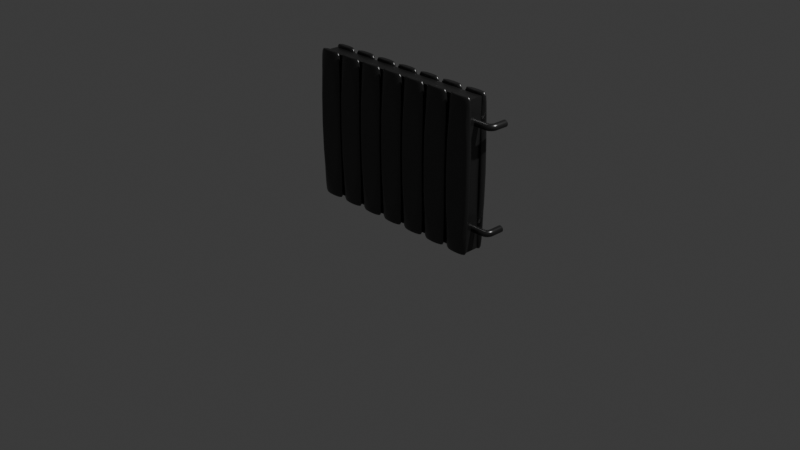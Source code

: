 # Source: radiator.blend  (saved by Blender 4.0.36; exported with 4.5.12 LTS)
import bpy
from mathutils import Matrix  # noqa: F401  (used for matrix-valued properties, if any)

bpy.ops.wm.read_factory_settings(use_empty=True)
scene = bpy.context.scene
scene.name = 'Scene'

# ---- collections
col_collection = bpy.data.collections.new('Collection'); scene.collection.children.link(col_collection)

# ---- materials (node trees are filled in below, after node groups)
mat_noirmetalradiateur = bpy.data.materials.new('NoirMetalRadiateur')
mat_noirmetalradiateur.use_transparent_shadow = False

# ---- node groups
ng_auto_smooth = bpy.data.node_groups.new('Auto Smooth', 'GeometryNodeTree')
_s = ng_auto_smooth.interface.new_socket(name='Geometry', in_out='OUTPUT', socket_type='NodeSocketGeometry')
_s = ng_auto_smooth.interface.new_socket(name='Geometry', in_out='INPUT', socket_type='NodeSocketGeometry')
_s = ng_auto_smooth.interface.new_socket(name='Angle', in_out='INPUT', socket_type='NodeSocketFloat')
_s.subtype = 'ANGLE'
_s.min_value = 0.0
_s.max_value = 3.142
ng_auto_smooth.is_modifier = True
_N = ng_auto_smooth.nodes; _L = ng_auto_smooth.links
n0 = _N.new('NodeGroupOutput'); n0.name = 'Group Output'; n0.location = (480, -100)
n1 = _N.new('NodeGroupInput'); n1.name = 'Group Input'; n1.location = (-420, -300)
n2 = _N.new('NodeGroupInput'); n2.name = 'Group Input.001'; n2.location = (-60, -100)
n3 = _N.new('GeometryNodeSetShadeSmooth'); n3.name = 'Set Shade Smooth'; n3.location = (120, -100)
n3.domain = 'EDGE'
n4 = _N.new('GeometryNodeSetShadeSmooth'); n4.name = 'Set Shade Smooth.001'; n4.location = (300, -100)
n5 = _N.new('GeometryNodeInputMeshEdgeAngle'); n5.name = 'Edge Angle'; n5.location = (-420, -220)
n6 = _N.new('GeometryNodeInputEdgeSmooth'); n6.name = 'Is Edge Smooth'; n6.location = (-60, -160)
n7 = _N.new('GeometryNodeInputShadeSmooth'); n7.name = 'Is Face Smooth'; n7.location = (-240, -340)
n8 = _N.new('FunctionNodeBooleanMath'); n8.name = 'Boolean Math'; n8.location = (-60, -220)
n9 = _N.new('FunctionNodeCompare'); n9.name = 'Compare'; n9.location = (-240, -180)
n9.operation = 'LESS_EQUAL'
_L.new(n5.outputs[0], n9.inputs[0])
_L.new(n4.outputs[0], n0.inputs[0])
_L.new(n1.outputs[1], n9.inputs[1])
_L.new(n9.outputs[0], n8.inputs[0])
_L.new(n7.outputs[0], n8.inputs[1])
_L.new(n2.outputs[0], n3.inputs[0])
_L.new(n6.outputs[0], n3.inputs[1])
_L.new(n3.outputs[0], n4.inputs[0])
_L.new(n8.outputs[0], n3.inputs[2])
n0.is_active_output = True

# ---- material node trees
mat_noirmetalradiateur.use_nodes = True; mat_noirmetalradiateur.node_tree.nodes.clear()
_N = mat_noirmetalradiateur.node_tree.nodes; _L = mat_noirmetalradiateur.node_tree.links
n0 = _N.new('ShaderNodeBsdfPrincipled'); n0.name = 'Principled BSDF'; n0.location = (10, 300)
n0.inputs[0].default_value = (0.08256, 0.08256, 0.08256, 1.0)
n0.inputs[1].default_value = 0.8083
n0.inputs[2].default_value = 0.3028
n0.inputs[3].default_value = 1.45
n1 = _N.new('ShaderNodeOutputMaterial'); n1.name = 'Material Output'; n1.location = (300, 300)
_L.new(n0.outputs[0], n1.inputs[0])
n1.is_active_output = True

# ---- world
world_world = bpy.data.worlds.new('World'); scene.world = world_world
world_world.use_nodes = True; world_world.node_tree.nodes.clear()
_N = world_world.node_tree.nodes; _L = world_world.node_tree.links
n0 = _N.new('ShaderNodeOutputWorld'); n0.name = 'World Output'; n0.location = (300, 300)
n1 = _N.new('ShaderNodeBackground'); n1.name = 'Background'; n1.location = (10, 300)
n1.inputs[0].default_value = (0.05088, 0.05088, 0.05088, 1.0)
_L.new(n1.outputs[0], n0.inputs[0])
n0.is_active_output = True
world_world.color = (0.05088, 0.05088, 0.05088)
world_world.use_sun_shadow = False
world_world.sun_shadow_jitter_overblur = 0.0

# ---- cameras
cam_camera = bpy.data.cameras.new('Camera')
cam_camera.clip_end = 100.0
cam_camera.ortho_scale = 7.314

# ---- lights
light_light = bpy.data.lights.new('Light', 'POINT')
light_light.transmission_factor = 0.0
light_light.use_soft_falloff = False
light_light.energy = 1000.0
light_light.shadow_soft_size = 0.1
light_light.shadow_maximum_resolution = 0.006
light_light.use_absolute_resolution = True

# ---- meshes
me_cylinder_005 = bpy.data.meshes.new('Cylinder.005')
me_cylinder_005.from_pydata([(-0.1928, -0.01859, -0.02882), (-0.05821, -0.01859, -0.02882), (-0.1928, -0.02385, -0.02464), (-0.05821, -0.02385, -0.02464), (-0.1928, -0.0282, -0.01951), (-0.05821, -0.0282, -0.01951), (-0.1928, -0.03147, -0.01364), (-0.05821, -0.03147, -0.01364), (-0.1928, -0.03352, -0.007236), (-0.05821, -0.03352, -0.007236), (-0.1928, -0.03429, -0.0005566), (-0.05821, -0.03429, -0.0005566), (-0.1928, -0.03374, 0.006144), (-0.05821, -0.03374, 0.006144), (-0.1928, -0.03189, 0.01261), (-0.05821, -0.03189, 0.01261), (-0.1928, -0.02882, 0.01859), (-0.05821, -0.02882, 0.01859), (-0.1928, -0.02464, 0.02385), (-0.05821, -0.02464, 0.02385), (-0.1928, -0.01951, 0.0282), (-0.05821, -0.01951, 0.0282), (-0.1928, -0.01364, 0.03147), (-0.05821, -0.01364, 0.03147), (-0.1928, -0.007236, 0.03352), (-0.05821, -0.007236, 0.03352), (-0.1928, -0.0005566, 0.03429), (-0.05821, -0.0005566, 0.03429), (-0.1928, 0.006144, 0.03374), (-0.05821, 0.006144, 0.03374), (-0.1928, 0.01261, 0.03189), (-0.05821, 0.01261, 0.03189), (-0.1928, 0.01859, 0.02882), (-0.05821, 0.01859, 0.02882), (-0.1928, 0.02385, 0.02464), (-0.05821, 0.02385, 0.02464), (-0.1928, 0.0282, 0.01951), (-0.05821, 0.0282, 0.01951), (-0.1928, 0.03147, 0.01364), (-0.05821, 0.03147, 0.01364), (-0.1928, 0.03352, 0.007236), (-0.05821, 0.03352, 0.007236), (-0.1928, 0.03429, 0.0005566), (-0.05821, 0.03429, 0.0005566), (-0.1928, 0.03374, -0.006144), (-0.05821, 0.03374, -0.006144), (-0.1928, 0.03189, -0.01261), (-0.05821, 0.03189, -0.01261), (-0.1928, 0.02882, -0.01859), (-0.05821, 0.02882, -0.01859), (-0.1928, 0.02464, -0.02385), (-0.05821, 0.02464, -0.02385), (-0.1928, 0.01951, -0.0282), (-0.05821, 0.01951, -0.0282), (-0.1928, 0.01364, -0.03147), (-0.05821, 0.01364, -0.03147), (-0.1928, 0.007236, -0.03352), (-0.05821, 0.007236, -0.03352), (-0.1928, 0.0005566, -0.03429), (-0.05821, 0.0005566, -0.03429), (-0.1928, -0.006144, -0.03374), (-0.05821, -0.006144, -0.03374), (-0.1928, -0.01261, -0.03189), (-0.05821, -0.01261, -0.03189), (-0.04871, -0.01809, -0.02841), (-0.04805, -0.02329, -0.0242), (-0.04751, -0.02758, -0.01905), (-0.04712, -0.03079, -0.01315), (-0.04689, -0.03279, -0.006743), (-0.04683, -0.03352, -5.935e-05), (-0.04694, -0.03294, 0.006638), (-0.04721, -0.03108, 0.01309), (-0.04765, -0.028, 0.01905), (-0.04822, -0.02383, 0.0243), (-0.04892, -0.01873, 0.02861), (-0.0497, -0.01289, 0.03185), (-0.05055, -0.006529, 0.03387), (-0.05142, 9.678e-05, 0.03459), (-0.05229, 0.006737, 0.03401), (-0.05312, 0.01314, 0.03212), (-0.05388, 0.01905, 0.02902), (-0.05455, 0.02425, 0.02481), (-0.05508, 0.02854, 0.01966), (-0.05547, 0.03174, 0.01376), (-0.05571, 0.03375, 0.007347), (-0.05577, 0.03448, 0.0006642), (-0.05566, 0.0339, -0.006033), (-0.05538, 0.03204, -0.01249), (-0.05495, 0.02896, -0.01845), (-0.05437, 0.02479, -0.02369), (-0.05368, 0.01968, -0.02801), (-0.05289, 0.01384, -0.03124), (-0.05205, 0.007485, -0.03326), (-0.05117, 0.0008592, -0.03399), (-0.0503, -0.005781, -0.0334), (-0.04947, -0.01218, -0.03152), (-0.03936, -0.01637, -0.02796), (-0.03805, -0.02141, -0.02372), (-0.03698, -0.02557, -0.01854), (-0.03621, -0.02867, -0.01262), (-0.03576, -0.03059, -0.006197), (-0.03564, -0.03127, 0.0004908), (-0.03586, -0.03068, 0.007184), (-0.03642, -0.02884, 0.01363), (-0.03728, -0.02582, 0.01957), (-0.03843, -0.02173, 0.02478), (-0.0398, -0.01674, 0.02907), (-0.04136, -0.01103, 0.03226), (-0.04304, -0.004828, 0.03424), (-0.04477, 0.001631, 0.03493), (-0.0465, 0.008099, 0.0343), (-0.04815, 0.01433, 0.03238), (-0.04965, 0.02007, 0.02923), (-0.05096, 0.02512, 0.02499), (-0.05203, 0.02928, 0.01981), (-0.0528, 0.03238, 0.0139), (-0.05325, 0.0343, 0.007471), (-0.05337, 0.03498, 0.0007831), (-0.05315, 0.03439, -0.00591), (-0.05259, 0.03255, -0.01235), (-0.05173, 0.02952, -0.01829), (-0.05058, 0.02544, -0.02351), (-0.04921, 0.02045, -0.0278), (-0.04765, 0.01474, -0.03099), (-0.04597, 0.008537, -0.03297), (-0.04424, 0.002078, -0.03366), (-0.04251, -0.00439, -0.03303), (-0.04086, -0.01062, -0.0311), (-0.03031, -0.01343, -0.02747), (-0.02838, -0.01824, -0.02319), (-0.02681, -0.0222, -0.01798), (-0.02568, -0.02514, -0.01205), (-0.02501, -0.02696, -0.005607), (-0.02485, -0.02759, 0.001084), (-0.02518, -0.02699, 0.007773), (-0.02601, -0.02521, 0.0142), (-0.0273, -0.02229, 0.02012), (-0.02899, -0.01836, 0.02531), (-0.03103, -0.01357, 0.02956), (-0.03334, -0.008101, 0.03271), (-0.03582, -0.002161, 0.03465), (-0.03839, 0.00402, 0.03529), (-0.04094, 0.0102, 0.03461), (-0.04337, 0.01615, 0.03265), (-0.0456, 0.02164, 0.02946), (-0.04753, 0.02645, 0.02518), (-0.04909, 0.03041, 0.01998), (-0.05023, 0.03335, 0.01404), (-0.05089, 0.03517, 0.007603), (-0.05106, 0.0358, 0.0009111), (-0.05072, 0.03521, -0.005777), (-0.04989, 0.03342, -0.01221), (-0.04861, 0.0305, -0.01813), (-0.04691, 0.02658, -0.02331), (-0.04487, 0.02178, -0.02756), (-0.04257, 0.01631, -0.03072), (-0.04008, 0.01037, -0.03265), (-0.03752, 0.004192, -0.03329), (-0.03497, -0.001992, -0.03262), (-0.03254, -0.007942, -0.03065), (-0.02173, -0.009337, -0.02695), (-0.01921, -0.01384, -0.02263), (-0.01717, -0.01753, -0.01739), (-0.0157, -0.02027, -0.01144), (-0.01484, -0.02195, -0.004984), (-0.01463, -0.02252, 0.001711), (-0.01508, -0.02194, 0.008395), (-0.01617, -0.02025, 0.01481), (-0.01786, -0.01749, 0.02071), (-0.02008, -0.0138, 0.02586), (-0.02275, -0.009289, 0.03007), (-0.02577, -0.00415, 0.03319), (-0.02902, 0.001426, 0.03507), (-0.03237, 0.007223, 0.03567), (-0.0357, 0.01302, 0.03494), (-0.03887, 0.01859, 0.03293), (-0.04178, 0.02373, 0.0297), (-0.04429, 0.02822, 0.02539), (-0.04633, 0.03192, 0.02015), (-0.04781, 0.03466, 0.01419), (-0.04867, 0.03634, 0.007742), (-0.04887, 0.03691, 0.001046), (-0.04843, 0.03633, -0.005637), (-0.04734, 0.03463, -0.01205), (-0.04565, 0.03188, -0.01795), (-0.04342, 0.02818, -0.0231), (-0.04075, 0.02368, -0.02732), (-0.03773, 0.01854, -0.03043), (-0.03449, 0.01296, -0.03232), (-0.03114, 0.007165, -0.03291), (-0.02781, 0.001369, -0.03219), (-0.02463, -0.004203, -0.03017), (-0.01375, -0.004159, -0.02641), (-0.01069, -0.00827, -0.02205), (-0.008224, -0.01164, -0.01679), (-0.006438, -0.01413, -0.0108), (-0.005404, -0.01566, -0.004339), (-0.005162, -0.01616, 0.002361), (-0.00572, -0.01561, 0.009038), (-0.007059, -0.01404, 0.01544), (-0.009125, -0.01151, 0.02131), (-0.01184, -0.008101, 0.02643), (-0.0151, -0.003961, 0.03061), (-0.01878, 0.000757, 0.03367), (-0.02274, 0.005871, 0.03551), (-0.02682, 0.01118, 0.03606), (-0.03087, 0.01649, 0.03529), (-0.03473, 0.02159, 0.03322), (-0.03826, 0.02629, 0.02995), (-0.04132, 0.0304, 0.0256), (-0.04379, 0.03377, 0.02033), (-0.04558, 0.03626, 0.01435), (-0.04661, 0.03779, 0.007886), (-0.04685, 0.03829, 0.001186), (-0.0463, 0.03774, -0.005492), (-0.04496, 0.03617, -0.01189), (-0.04289, 0.03364, -0.01776), (-0.04017, 0.03023, -0.02289), (-0.03692, 0.02609, -0.02706), (-0.03324, 0.02137, -0.03013), (-0.02928, 0.01626, -0.03197), (-0.0252, 0.01095, -0.03251), (-0.02115, 0.005638, -0.03174), (-0.01728, 0.0005371, -0.02968), (-0.006524, 0.002017, -0.02586), (-0.002981, -0.001638, -0.02147), (-0.000124, -0.004629, -0.01617), (0.001938, -0.006841, -0.01016), (0.003125, -0.008188, -0.003682), (0.003392, -0.008618, 0.003022), (0.002729, -0.008116, 0.009693), (0.00116, -0.006701, 0.01608), (-0.001253, -0.004426, 0.02192), (-0.004418, -0.00138, 0.02701), (-0.008213, 0.002321, 0.03115), (-0.01249, 0.006535, 0.03417), (-0.01709, 0.0111, 0.03596), (-0.02184, 0.01584, 0.03645), (-0.02654, 0.02057, 0.03563), (-0.03102, 0.02511, 0.03352), (-0.03512, 0.02929, 0.03021), (-0.03866, 0.03295, 0.02582), (-0.04152, 0.03594, 0.02052), (-0.04358, 0.03815, 0.01451), (-0.04477, 0.0395, 0.008032), (-0.04503, 0.03993, 0.001328), (-0.04437, 0.03943, -0.005343), (-0.0428, 0.03801, -0.01173), (-0.04039, 0.03574, -0.01757), (-0.03722, 0.03269, -0.02266), (-0.03343, 0.02899, -0.0268), (-0.02915, 0.02477, -0.02982), (-0.02455, 0.02021, -0.03161), (-0.0198, 0.01547, -0.0321), (-0.0151, 0.01074, -0.03128), (-0.01062, 0.006197, -0.02917), (-0.0001652, 0.009085, -0.0253), (0.003798, 0.005944, -0.02087), (0.00699, 0.003378, -0.01554), (0.009288, 0.001484, -0.009516), (0.0106, 0.0003352, -0.003024), (0.01089, -2.366e-05, 0.003683), (0.01012, 0.0004209, 0.01035), (0.008349, 0.001652, 0.01671), (0.005626, 0.003622, 0.02254), (0.002062, 0.006255, 0.02759), (-0.002206, 0.00945, 0.03169), (-0.007016, 0.01309, 0.03466), (-0.01218, 0.01702, 0.03641), (-0.0175, 0.0211, 0.03685), (-0.02278, 0.02518, 0.03597), (-0.02781, 0.02909, 0.03382), (-0.03239, 0.03268, 0.03046), (-0.03635, 0.03582, 0.02603), (-0.03954, 0.03839, 0.0207), (-0.04184, 0.04028, 0.01467), (-0.04316, 0.04143, 0.008177), (-0.04344, 0.04179, 0.00147), (-0.04268, 0.04134, -0.005195), (-0.0409, 0.04011, -0.01156), (-0.03818, 0.03814, -0.01738), (-0.03462, 0.03551, -0.02244), (-0.03035, 0.03232, -0.02653), (-0.02554, 0.02868, -0.02951), (-0.02037, 0.02475, -0.03125), (-0.01505, 0.02066, -0.0317), (-0.009774, 0.01659, -0.03082), (-0.004748, 0.01268, -0.02866), (0.005215, 0.01692, -0.02476), (0.009529, 0.01435, -0.02029), (0.013, 0.01225, -0.01493), (0.01549, 0.0107, -0.008882), (0.0169, 0.009763, -0.002377), (0.01719, 0.009478, 0.004333), (0.01634, 0.009852, 0.01099), (0.01438, 0.01087, 0.01734), (0.0114, 0.0125, 0.02314), (0.007489, 0.01467, 0.02816), (0.002817, 0.0173, 0.03222), (-0.002442, 0.0203, 0.03515), (-0.008086, 0.02353, 0.03684), (-0.0139, 0.02689, 0.03723), (-0.01965, 0.03024, 0.03631), (-0.02513, 0.03345, 0.03411), (-0.03013, 0.0364, 0.0307), (-0.03444, 0.03897, 0.02624), (-0.03791, 0.04107, 0.02087), (-0.0404, 0.04262, 0.01482), (-0.04182, 0.04356, 0.00832), (-0.0421, 0.04384, 0.001609), (-0.04125, 0.04347, -0.005049), (-0.0393, 0.04245, -0.0114), (-0.03631, 0.04082, -0.0172), (-0.0324, 0.03865, -0.02222), (-0.02773, 0.03602, -0.02627), (-0.02247, 0.03302, -0.02921), (-0.01683, 0.02979, -0.0309), (-0.01101, 0.02643, -0.03129), (-0.005257, 0.02308, -0.03037), (0.0002224, 0.01987, -0.02816), (0.009525, 0.0254, -0.02424), (0.01411, 0.02343, -0.01973), (0.01779, 0.02183, -0.01434), (0.02043, 0.02065, -0.00827), (0.02192, 0.01994, -0.001752), (0.0222, 0.01972, 0.004961), (0.02127, 0.02002, 0.01161), (0.01916, 0.02081, 0.01795), (0.01595, 0.02206, 0.02372), (0.01177, 0.02373, 0.02871), (0.006772, 0.02575, 0.03273), (0.001151, 0.02804, 0.03561), (-0.004876, 0.03052, 0.03726), (-0.01108, 0.0331, 0.03761), (-0.01722, 0.03566, 0.03663), (-0.02305, 0.03812, 0.03438), (-0.02837, 0.04038, 0.03094), (-0.03296, 0.04235, 0.02644), (-0.03664, 0.04395, 0.02105), (-0.03927, 0.04513, 0.01497), (-0.04076, 0.04584, 0.008457), (-0.04105, 0.04605, 0.001743), (-0.04012, 0.04576, -0.004908), (-0.03801, 0.04497, -0.01124), (-0.0348, 0.04372, -0.01702), (-0.03061, 0.04205, -0.02201), (-0.02562, 0.04003, -0.02602), (-0.02, 0.03773, -0.02891), (-0.01397, 0.03525, -0.03056), (-0.007767, 0.03268, -0.0309), (-0.001629, 0.03011, -0.02993), (0.00421, 0.02766, -0.02768), (0.01269, 0.03437, -0.02374), (0.01747, 0.03304, -0.0192), (0.0213, 0.03195, -0.01378), (0.02403, 0.03115, -0.007689), (0.02556, 0.03068, -0.00116), (0.02583, 0.03054, 0.005556), (0.02483, 0.03074, 0.0122), (0.0226, 0.03128, 0.01852), (0.01923, 0.03213, 0.02427), (0.01483, 0.03327, 0.02923), (0.009589, 0.03464, 0.03321), (0.003701, 0.0362, 0.03606), (-0.002608, 0.03788, 0.03766), (-0.009093, 0.03962, 0.03796), (-0.01551, 0.04136, 0.03694), (-0.0216, 0.04302, 0.03465), (-0.02715, 0.04455, 0.03116), (-0.03193, 0.04588, 0.02662), (-0.03575, 0.04697, 0.02121), (-0.03849, 0.04777, 0.01512), (-0.04002, 0.04824, 0.008586), (-0.04029, 0.04838, 0.00187), (-0.03929, 0.04818, -0.004775), (-0.03706, 0.04764, -0.01109), (-0.03368, 0.04679, -0.01684), (-0.02929, 0.04566, -0.0218), (-0.02405, 0.04428, -0.02578), (-0.01816, 0.04273, -0.02863), (-0.01185, 0.04104, -0.03023), (-0.005364, 0.0393, -0.03053), (0.001051, 0.03756, -0.02951), (0.007147, 0.0359, -0.02722), (0.01466, 0.04367, -0.02327), (0.01954, 0.043, -0.0187), (0.02345, 0.04245, -0.01326), (0.02623, 0.04205, -0.007149), (0.02777, 0.0418, -0.0006105), (0.02802, 0.04173, 0.006108), (0.02697, 0.04184, 0.01275), (0.02465, 0.04211, 0.01905), (0.02115, 0.04255, 0.02478), (0.01662, 0.04312, 0.02971), (0.01122, 0.04382, 0.03366), (0.005164, 0.04461, 0.03646), (-0.001319, 0.04547, 0.03802), (-0.007978, 0.04635, 0.03828), (-0.01456, 0.04723, 0.03722), (-0.02081, 0.04808, 0.03489), (-0.02648, 0.04885, 0.03137), (-0.03137, 0.04953, 0.0268), (-0.03527, 0.05008, 0.02135), (-0.03805, 0.05048, 0.01524), (-0.03959, 0.05072, 0.008706), (-0.03984, 0.05079, 0.001988), (-0.03879, 0.05069, -0.004651), (-0.03647, 0.05041, -0.01096), (-0.03298, 0.04998, -0.01668), (-0.02844, 0.0494, -0.02161), (-0.02305, 0.04871, -0.02556), (-0.01699, 0.04792, -0.02837), (-0.01051, 0.04706, -0.02993), (-0.003846, 0.04618, -0.03018), (0.002734, 0.04529, -0.02913), (0.008982, 0.04445, -0.02679), (0.01539, 0.05316, -0.02285), (0.0203, 0.05315, -0.01825), (0.02421, 0.05314, -0.01279), (0.02698, 0.05313, -0.006661), (0.02851, 0.05313, -0.000113), (0.02873, 0.05312, 0.006606), (0.02763, 0.05312, 0.01324), (0.02526, 0.05312, 0.01953), (0.02171, 0.05313, 0.02524), (0.01711, 0.05313, 0.03014), (0.01164, 0.05314, 0.03406), (0.005517, 0.05315, 0.03683), (-0.001031, 0.05316, 0.03835), (-0.007751, 0.05317, 0.03857), (-0.01438, 0.05318, 0.03747), (-0.02067, 0.05319, 0.0351), (-0.02638, 0.05321, 0.03155), (-0.03129, 0.05322, 0.02695), (-0.0352, 0.05322, 0.02149), (-0.03797, 0.05323, 0.01536), (-0.0395, 0.05324, 0.008814), (-0.03972, 0.05324, 0.002094), (-0.03862, 0.05324, -0.004539), (-0.03625, 0.05324, -0.01083), (-0.03269, 0.05324, -0.01654), (-0.0281, 0.05323, -0.02144), (-0.02263, 0.05322, -0.02536), (-0.01651, 0.05322, -0.02813), (-0.009958, 0.05321, -0.02965), (-0.003239, 0.05319, -0.02987), (0.003394, 0.05318, -0.02877), (0.009685, 0.05317, -0.0264), (0.02041, 0.1747, -0.01822), (0.0155, 0.1747, -0.02282), (0.02432, 0.1747, -0.01276), (0.0271, 0.1747, -0.006631), (0.02862, 0.1747, -8.325e-05), (0.02884, 0.1747, 0.006636), (0.02774, 0.1747, 0.01327), (0.02537, 0.1747, 0.01956), (0.02182, 0.1747, 0.02527), (0.01722, 0.1747, 0.03017), (0.01175, 0.1747, 0.03409), (0.005627, 0.1747, 0.03686), (-0.0009206, 0.1747, 0.03838), (-0.00764, 0.1747, 0.0386), (-0.01427, 0.1748, 0.0375), (-0.02056, 0.1748, 0.03513), (-0.02627, 0.1748, 0.03158), (-0.03118, 0.1748, 0.02698), (-0.03509, 0.1748, 0.02152), (-0.03786, 0.1748, 0.01539), (-0.03939, 0.1748, 0.008843), (-0.0396, 0.1748, 0.002124), (-0.03851, 0.1748, -0.004509), (-0.03614, 0.1748, -0.0108), (-0.03258, 0.1748, -0.01651), (-0.02799, 0.1748, -0.02141), (-0.02252, 0.1748, -0.02533), (-0.0164, 0.1748, -0.0281), (-0.009847, 0.1748, -0.02962), (-0.003128, 0.1748, -0.02984), (0.003505, 0.1748, -0.02874), (0.009796, 0.1747, -0.02637)], [], [(0, 1, 3, 2), (2, 3, 5, 4), (4, 5, 7, 6), (6, 7, 9, 8), (8, 9, 11, 10), (10, 11, 13, 12), (12, 13, 15, 14), (14, 15, 17, 16), (16, 17, 19, 18), (18, 19, 21, 20), (20, 21, 23, 22), (22, 23, 25, 24), (24, 25, 27, 26), (26, 27, 29, 28), (28, 29, 31, 30), (30, 31, 33, 32), (32, 33, 35, 34), (34, 35, 37, 36), (36, 37, 39, 38), (38, 39, 41, 40), (40, 41, 43, 42), (42, 43, 45, 44), (44, 45, 47, 46), (46, 47, 49, 48), (48, 49, 51, 50), (50, 51, 53, 52), (52, 53, 55, 54), (54, 55, 57, 56), (56, 57, 59, 58), (58, 59, 61, 60), (11, 9, 68, 69), (60, 61, 63, 62), (62, 63, 1, 0), (0, 2, 4, 6, 8, 10, 12, 14, 16, 18, 20, 22, 24, 26, 28, 30, 32, 34, 36, 38, 40, 42, 44, 46, 48, 50, 52, 54, 56, 58, 60, 62), (77, 76, 108, 109), (29, 27, 77, 78), (47, 45, 86, 87), (3, 1, 64, 65), (1, 63, 95, 64), (21, 19, 73, 74), (39, 37, 82, 83), (57, 55, 91, 92), (13, 11, 69, 70), (31, 29, 78, 79), (49, 47, 87, 88), (5, 3, 65, 66), (23, 21, 74, 75), (41, 39, 83, 84), (59, 57, 92, 93), (15, 13, 70, 71), (33, 31, 79, 80), (51, 49, 88, 89), (7, 5, 66, 67), (25, 23, 75, 76), (43, 41, 84, 85), (61, 59, 93, 94), (17, 15, 71, 72), (35, 33, 80, 81), (53, 51, 89, 90), (9, 7, 67, 68), (27, 25, 76, 77), (45, 43, 85, 86), (63, 61, 94, 95), (19, 17, 72, 73), (37, 35, 81, 82), (55, 53, 90, 91), (112, 111, 143, 144), (91, 90, 122, 123), (78, 77, 109, 110), (65, 64, 96, 97), (92, 91, 123, 124), (79, 78, 110, 111), (66, 65, 97, 98), (93, 92, 124, 125), (80, 79, 111, 112), (67, 66, 98, 99), (94, 93, 125, 126), (81, 80, 112, 113), (68, 67, 99, 100), (95, 94, 126, 127), (82, 81, 113, 114), (69, 68, 100, 101), (64, 95, 127, 96), (83, 82, 114, 115), (70, 69, 101, 102), (84, 83, 115, 116), (71, 70, 102, 103), (85, 84, 116, 117), (72, 71, 103, 104), (86, 85, 117, 118), (73, 72, 104, 105), (87, 86, 118, 119), (74, 73, 105, 106), (88, 87, 119, 120), (75, 74, 106, 107), (89, 88, 120, 121), (76, 75, 107, 108), (90, 89, 121, 122), (147, 146, 178, 179), (99, 98, 130, 131), (126, 125, 157, 158), (113, 112, 144, 145), (100, 99, 131, 132), (127, 126, 158, 159), (114, 113, 145, 146), (101, 100, 132, 133), (96, 127, 159, 128), (115, 114, 146, 147), (102, 101, 133, 134), (116, 115, 147, 148), (103, 102, 134, 135), (117, 116, 148, 149), (104, 103, 135, 136), (118, 117, 149, 150), (105, 104, 136, 137), (119, 118, 150, 151), (106, 105, 137, 138), (120, 119, 151, 152), (107, 106, 138, 139), (121, 120, 152, 153), (108, 107, 139, 140), (122, 121, 153, 154), (109, 108, 140, 141), (123, 122, 154, 155), (110, 109, 141, 142), (97, 96, 128, 129), (124, 123, 155, 156), (111, 110, 142, 143), (98, 97, 129, 130), (125, 124, 156, 157), (182, 181, 213, 214), (134, 133, 165, 166), (148, 147, 179, 180), (135, 134, 166, 167), (149, 148, 180, 181), (136, 135, 167, 168), (150, 149, 181, 182), (137, 136, 168, 169), (151, 150, 182, 183), (138, 137, 169, 170), (152, 151, 183, 184), (139, 138, 170, 171), (153, 152, 184, 185), (140, 139, 171, 172), (154, 153, 185, 186), (141, 140, 172, 173), (155, 154, 186, 187), (142, 141, 173, 174), (129, 128, 160, 161), (156, 155, 187, 188), (143, 142, 174, 175), (130, 129, 161, 162), (157, 156, 188, 189), (144, 143, 175, 176), (131, 130, 162, 163), (158, 157, 189, 190), (145, 144, 176, 177), (132, 131, 163, 164), (159, 158, 190, 191), (146, 145, 177, 178), (133, 132, 164, 165), (128, 159, 191, 160), (217, 216, 248, 249), (169, 168, 200, 201), (183, 182, 214, 215), (170, 169, 201, 202), (184, 183, 215, 216), (171, 170, 202, 203), (185, 184, 216, 217), (172, 171, 203, 204), (186, 185, 217, 218), (173, 172, 204, 205), (187, 186, 218, 219), (174, 173, 205, 206), (161, 160, 192, 193), (188, 187, 219, 220), (175, 174, 206, 207), (162, 161, 193, 194), (189, 188, 220, 221), (176, 175, 207, 208), (163, 162, 194, 195), (190, 189, 221, 222), (177, 176, 208, 209), (164, 163, 195, 196), (191, 190, 222, 223), (178, 177, 209, 210), (165, 164, 196, 197), (160, 191, 223, 192), (179, 178, 210, 211), (166, 165, 197, 198), (180, 179, 211, 212), (167, 166, 198, 199), (181, 180, 212, 213), (168, 167, 199, 200), (225, 224, 256, 257), (204, 203, 235, 236), (218, 217, 249, 250), (205, 204, 236, 237), (219, 218, 250, 251), (206, 205, 237, 238), (193, 192, 224, 225), (220, 219, 251, 252), (207, 206, 238, 239), (194, 193, 225, 226), (221, 220, 252, 253), (208, 207, 239, 240), (195, 194, 226, 227), (222, 221, 253, 254), (209, 208, 240, 241), (196, 195, 227, 228), (223, 222, 254, 255), (210, 209, 241, 242), (197, 196, 228, 229), (192, 223, 255, 224), (211, 210, 242, 243), (198, 197, 229, 230), (212, 211, 243, 244), (199, 198, 230, 231), (213, 212, 244, 245), (200, 199, 231, 232), (214, 213, 245, 246), (201, 200, 232, 233), (215, 214, 246, 247), (202, 201, 233, 234), (216, 215, 247, 248), (203, 202, 234, 235), (260, 259, 291, 292), (252, 251, 283, 284), (239, 238, 270, 271), (226, 225, 257, 258), (253, 252, 284, 285), (240, 239, 271, 272), (227, 226, 258, 259), (254, 253, 285, 286), (241, 240, 272, 273), (228, 227, 259, 260), (255, 254, 286, 287), (242, 241, 273, 274), (229, 228, 260, 261), (224, 255, 287, 256), (243, 242, 274, 275), (230, 229, 261, 262), (244, 243, 275, 276), (231, 230, 262, 263), (245, 244, 276, 277), (232, 231, 263, 264), (246, 245, 277, 278), (233, 232, 264, 265), (247, 246, 278, 279), (234, 233, 265, 266), (248, 247, 279, 280), (235, 234, 266, 267), (249, 248, 280, 281), (236, 235, 267, 268), (250, 249, 281, 282), (237, 236, 268, 269), (251, 250, 282, 283), (238, 237, 269, 270), (295, 294, 326, 327), (287, 286, 318, 319), (274, 273, 305, 306), (261, 260, 292, 293), (256, 287, 319, 288), (275, 274, 306, 307), (262, 261, 293, 294), (276, 275, 307, 308), (263, 262, 294, 295), (277, 276, 308, 309), (264, 263, 295, 296), (278, 277, 309, 310), (265, 264, 296, 297), (279, 278, 310, 311), (266, 265, 297, 298), (280, 279, 311, 312), (267, 266, 298, 299), (281, 280, 312, 313), (268, 267, 299, 300), (282, 281, 313, 314), (269, 268, 300, 301), (283, 282, 314, 315), (270, 269, 301, 302), (257, 256, 288, 289), (284, 283, 315, 316), (271, 270, 302, 303), (258, 257, 289, 290), (285, 284, 316, 317), (272, 271, 303, 304), (259, 258, 290, 291), (286, 285, 317, 318), (273, 272, 304, 305), (330, 329, 361, 362), (309, 308, 340, 341), (296, 295, 327, 328), (310, 309, 341, 342), (297, 296, 328, 329), (311, 310, 342, 343), (298, 297, 329, 330), (312, 311, 343, 344), (299, 298, 330, 331), (313, 312, 344, 345), (300, 299, 331, 332), (314, 313, 345, 346), (301, 300, 332, 333), (315, 314, 346, 347), (302, 301, 333, 334), (289, 288, 320, 321), (316, 315, 347, 348), (303, 302, 334, 335), (290, 289, 321, 322), (317, 316, 348, 349), (304, 303, 335, 336), (291, 290, 322, 323), (318, 317, 349, 350), (305, 304, 336, 337), (292, 291, 323, 324), (319, 318, 350, 351), (306, 305, 337, 338), (293, 292, 324, 325), (288, 319, 351, 320), (307, 306, 338, 339), (294, 293, 325, 326), (308, 307, 339, 340), (365, 364, 396, 397), (344, 343, 375, 376), (331, 330, 362, 363), (345, 344, 376, 377), (332, 331, 363, 364), (346, 345, 377, 378), (333, 332, 364, 365), (347, 346, 378, 379), (334, 333, 365, 366), (321, 320, 352, 353), (348, 347, 379, 380), (335, 334, 366, 367), (322, 321, 353, 354), (349, 348, 380, 381), (336, 335, 367, 368), (323, 322, 354, 355), (350, 349, 381, 382), (337, 336, 368, 369), (324, 323, 355, 356), (351, 350, 382, 383), (338, 337, 369, 370), (325, 324, 356, 357), (320, 351, 383, 352), (339, 338, 370, 371), (326, 325, 357, 358), (340, 339, 371, 372), (327, 326, 358, 359), (341, 340, 372, 373), (328, 327, 359, 360), (342, 341, 373, 374), (329, 328, 360, 361), (343, 342, 374, 375), (400, 399, 431, 432), (379, 378, 410, 411), (366, 365, 397, 398), (353, 352, 384, 385), (380, 379, 411, 412), (367, 366, 398, 399), (354, 353, 385, 386), (381, 380, 412, 413), (368, 367, 399, 400), (355, 354, 386, 387), (382, 381, 413, 414), (369, 368, 400, 401), (356, 355, 387, 388), (383, 382, 414, 415), (370, 369, 401, 402), (357, 356, 388, 389), (352, 383, 415, 384), (371, 370, 402, 403), (358, 357, 389, 390), (372, 371, 403, 404), (359, 358, 390, 391), (373, 372, 404, 405), (360, 359, 391, 392), (374, 373, 405, 406), (361, 360, 392, 393), (375, 374, 406, 407), (362, 361, 393, 394), (376, 375, 407, 408), (363, 362, 394, 395), (377, 376, 408, 409), (364, 363, 395, 396), (378, 377, 409, 410), (431, 430, 462, 463), (387, 386, 418, 419), (414, 413, 445, 446), (401, 400, 432, 433), (388, 387, 419, 420), (415, 414, 446, 447), (402, 401, 433, 434), (389, 388, 420, 421), (384, 415, 447, 416), (403, 402, 434, 435), (390, 389, 421, 422), (404, 403, 435, 436), (391, 390, 422, 423), (405, 404, 436, 437), (392, 391, 423, 424), (406, 405, 437, 438), (393, 392, 424, 425), (407, 406, 438, 439), (394, 393, 425, 426), (408, 407, 439, 440), (395, 394, 426, 427), (409, 408, 440, 441), (396, 395, 427, 428), (410, 409, 441, 442), (397, 396, 428, 429), (411, 410, 442, 443), (398, 397, 429, 430), (385, 384, 416, 417), (412, 411, 443, 444), (399, 398, 430, 431), (386, 385, 417, 418), (413, 412, 444, 445), (448, 449, 479, 478, 477, 476, 475, 474, 473, 472, 471, 470, 469, 468, 467, 466, 465, 464, 463, 462, 461, 460, 459, 458, 457, 456, 455, 454, 453, 452, 451, 450), (418, 417, 448, 450), (445, 444, 476, 477), (432, 431, 463, 464), (419, 418, 450, 451), (446, 445, 477, 478), (433, 432, 464, 465), (420, 419, 451, 452), (447, 446, 478, 479), (434, 433, 465, 466), (421, 420, 452, 453), (416, 447, 479, 449), (435, 434, 466, 467), (422, 421, 453, 454), (436, 435, 467, 468), (423, 422, 454, 455), (437, 436, 468, 469), (424, 423, 455, 456), (438, 437, 469, 470), (425, 424, 456, 457), (439, 438, 470, 471), (426, 425, 457, 458), (440, 439, 471, 472), (427, 426, 458, 459), (441, 440, 472, 473), (428, 427, 459, 460), (442, 441, 473, 474), (429, 428, 460, 461), (443, 442, 474, 475), (430, 429, 461, 462), (417, 416, 449, 448), (444, 443, 475, 476)])
me_cylinder_005.polygons.foreach_set('use_smooth', [True] * 450)
_uv = me_cylinder_005.uv_layers.new(name='UVMap')
_uv.uv.foreach_set('vector', [1.0, 0.5, 1.0, 1.0, 0.9688, 1.0, 0.9688, 0.5, 0.9688, 0.5, 0.9688, 1.0, 0.9375, 1.0, 0.9375, 0.5, 0.9375, 0.5, 0.9375, 1.0, 0.9062, 1.0, 0.9062, 0.5, 0.9062, 0.5, 0.9062, 1.0, 0.875, 1.0, 0.875, 0.5, 0.875, 0.5, 0.875, 1.0, 0.8438, 1.0, 0.8438, 0.5, 0.8438, 0.5, 0.8438, 1.0, 0.8125, 1.0, 0.8125, 0.5, 0.8125, 0.5, 0.8125, 1.0, 0.7812, 1.0, 0.7812, 0.5, 0.7812, 0.5, 0.7812, 1.0, 0.75, 1.0, 0.75, 0.5, 0.75, 0.5, 0.75, 1.0, 0.7188, 1.0, 0.7188, 0.5, 0.7188, 0.5, 0.7188, 1.0, 0.6875, 1.0, 0.6875, 0.5, 0.6875, 0.5, 0.6875, 1.0, 0.6562, 1.0, 0.6562, 0.5, 0.6562, 0.5, 0.6562, 1.0, 0.625, 1.0, 0.625, 0.5, 0.625, 0.5, 0.625, 1.0, 0.5938, 1.0, 0.5938, 0.5, 0.5938, 0.5, 0.5938, 1.0, 0.5625, 1.0, 0.5625, 0.5, 0.5625, 0.5, 0.5625, 1.0, 0.5312, 1.0, 0.5312, 0.5, 0.5312, 0.5, 0.5312, 1.0, 0.5, 1.0, 0.5, 0.5, 0.5, 0.5, 0.5, 1.0, 0.4688, 1.0, 0.4688, 0.5, 0.4688, 0.5, 0.4688, 1.0, 0.4375, 1.0, 0.4375, 0.5, 0.4375, 0.5, 0.4375, 1.0, 0.4062, 1.0, 0.4062, 0.5, 0.4062, 0.5, 0.4062, 1.0, 0.375, 1.0, 0.375, 0.5, 0.375, 0.5, 0.375, 1.0, 0.3438, 1.0, 0.3438, 0.5, 0.3438, 0.5, 0.3438, 1.0, 0.3125, 1.0, 0.3125, 0.5, 0.3125, 0.5, 0.3125, 1.0, 0.2812, 1.0, 0.2812, 0.5, 0.2812, 0.5, 0.2812, 1.0, 0.25, 1.0, 0.25, 0.5, 0.25, 0.5, 0.25, 1.0, 0.2188, 1.0, 0.2188, 0.5, 0.2188, 0.5, 0.2188, 1.0, 0.1875, 1.0, 0.1875, 0.5, 0.1875, 0.5, 0.1875, 1.0, 0.1562, 1.0, 0.1562, 0.5, 0.1562, 0.5, 0.1562, 1.0, 0.125, 1.0, 0.125, 0.5, 0.125, 0.5, 0.125, 1.0, 0.09375, 1.0, 0.09375, 0.5, 0.09375, 0.5, 0.09375, 1.0, 0.0625, 1.0, 0.0625, 0.5, 0.8438, 1.0, 0.875, 1.0, 0.875, 1.0, 0.8438, 1.0, 0.0625, 0.5, 0.0625, 1.0, 0.03125, 1.0, 0.03125, 0.5, 0.03125, 0.5, 0.03125, 1.0, 0.0, 1.0, 0.0, 0.5, 0.75, 0.49, 0.7968, 0.4854, 0.8418, 0.4717, 0.8833, 0.4496, 0.9197, 0.4197, 0.9496, 0.3833, 0.9717, 0.3418, 0.9854, 0.2968, 0.99, 0.25, 0.9854, 0.2032, 0.9717, 0.1582, 0.9496, 0.1167, 0.9197, 0.08029, 0.8833, 0.05045, 0.8418, 0.02827, 0.7968, 0.01461, 0.75, 0.01, 0.7032, 0.01461, 0.6582, 0.02827, 0.6167, 0.05045, 0.5803, 0.08029, 0.5504, 0.1167, 0.5283, 0.1582, 0.5146, 0.2032, 0.51, 0.25, 0.5146, 0.2968, 0.5283, 0.3418, 0.5504, 0.3833, 0.5803, 0.4197, 0.6167, 0.4496, 0.6582, 0.4717, 0.7032, 0.4854, 0.5938, 1.0, 0.625, 1.0, 0.625, 1.0, 0.5938, 1.0, 0.5625, 1.0, 0.5938, 1.0, 0.5938, 1.0, 0.5625, 1.0, 0.2812, 1.0, 0.3125, 1.0, 0.3125, 1.0, 0.2812, 1.0, 0.9688, 1.0, 1.0, 1.0, 1.0, 1.0, 0.9688, 1.0, 0.0, 1.0, 0.03125, 1.0, 0.03125, 1.0, 0.0, 1.0, 0.6875, 1.0, 0.7188, 1.0, 0.7188, 1.0, 0.6875, 1.0, 0.4062, 1.0, 0.4375, 1.0, 0.4375, 1.0, 0.4062, 1.0, 0.125, 1.0, 0.1562, 1.0, 0.1562, 1.0, 0.125, 1.0, 0.8125, 1.0, 0.8438, 1.0, 0.8438, 1.0, 0.8125, 1.0, 0.5312, 1.0, 0.5625, 1.0, 0.5625, 1.0, 0.5312, 1.0, 0.25, 1.0, 0.2812, 1.0, 0.2812, 1.0, 0.25, 1.0, 0.9375, 1.0, 0.9688, 1.0, 0.9688, 1.0, 0.9375, 1.0, 0.6562, 1.0, 0.6875, 1.0, 0.6875, 1.0, 0.6562, 1.0, 0.375, 1.0, 0.4062, 1.0, 0.4062, 1.0, 0.375, 1.0, 0.09375, 1.0, 0.125, 1.0, 0.125, 1.0, 0.09375, 1.0, 0.7812, 1.0, 0.8125, 1.0, 0.8125, 1.0, 0.7812, 1.0, 0.5, 1.0, 0.5312, 1.0, 0.5312, 1.0, 0.5, 1.0, 0.2188, 1.0, 0.25, 1.0, 0.25, 1.0, 0.2188, 1.0, 0.9062, 1.0, 0.9375, 1.0, 0.9375, 1.0, 0.9062, 1.0, 0.625, 1.0, 0.6562, 1.0, 0.6562, 1.0, 0.625, 1.0, 0.3438, 1.0, 0.375, 1.0, 0.375, 1.0, 0.3438, 1.0, 0.0625, 1.0, 0.09375, 1.0, 0.09375, 1.0, 0.0625, 1.0, 0.75, 1.0, 0.7812, 1.0, 0.7812, 1.0, 0.75, 1.0, 0.4688, 1.0, 0.5, 1.0, 0.5, 1.0, 0.4688, 1.0, 0.1875, 1.0, 0.2188, 1.0, 0.2188, 1.0, 0.1875, 1.0, 0.875, 1.0, 0.9062, 1.0, 0.9062, 1.0, 0.875, 1.0, 0.5938, 1.0, 0.625, 1.0, 0.625, 1.0, 0.5938, 1.0, 0.3125, 1.0, 0.3438, 1.0, 0.3438, 1.0, 0.3125, 1.0, 0.03125, 1.0, 0.0625, 1.0, 0.0625, 1.0, 0.03125, 1.0, 0.7188, 1.0, 0.75, 1.0, 0.75, 1.0, 0.7188, 1.0, 0.4375, 1.0, 0.4688, 1.0, 0.4688, 1.0, 0.4375, 1.0, 0.1562, 1.0, 0.1875, 1.0, 0.1875, 1.0, 0.1562, 1.0, 0.5, 1.0, 0.5312, 1.0, 0.5312, 1.0, 0.5, 1.0, 0.1562, 1.0, 0.1875, 1.0, 0.1875, 1.0, 0.1562, 1.0, 0.5625, 1.0, 0.5938, 1.0, 0.5938, 1.0, 0.5625, 1.0, 0.9688, 1.0, 1.0, 1.0, 1.0, 1.0, 0.9688, 1.0, 0.125, 1.0, 0.1562, 1.0, 0.1562, 1.0, 0.125, 1.0, 0.5312, 1.0, 0.5625, 1.0, 0.5625, 1.0, 0.5312, 1.0, 0.9375, 1.0, 0.9688, 1.0, 0.9688, 1.0, 0.9375, 1.0, 0.09375, 1.0, 0.125, 1.0, 0.125, 1.0, 0.09375, 1.0, 0.5, 1.0, 0.5312, 1.0, 0.5312, 1.0, 0.5, 1.0, 0.9062, 1.0, 0.9375, 1.0, 0.9375, 1.0, 0.9062, 1.0, 0.0625, 1.0, 0.09375, 1.0, 0.09375, 1.0, 0.0625, 1.0, 0.4688, 1.0, 0.5, 1.0, 0.5, 1.0, 0.4688, 1.0, 0.875, 1.0, 0.9062, 1.0, 0.9062, 1.0, 0.875, 1.0, 0.03125, 1.0, 0.0625, 1.0, 0.0625, 1.0, 0.03125, 1.0, 0.4375, 1.0, 0.4688, 1.0, 0.4688, 1.0, 0.4375, 1.0, 0.8438, 1.0, 0.875, 1.0, 0.875, 1.0, 0.8438, 1.0, 0.0, 1.0, 0.03125, 1.0, 0.03125, 1.0, 0.0, 1.0, 0.4062, 1.0, 0.4375, 1.0, 0.4375, 1.0, 0.4062, 1.0, 0.8125, 1.0, 0.8438, 1.0, 0.8438, 1.0, 0.8125, 1.0, 0.375, 1.0, 0.4062, 1.0, 0.4062, 1.0, 0.375, 1.0, 0.7812, 1.0, 0.8125, 1.0, 0.8125, 1.0, 0.7812, 1.0, 0.3438, 1.0, 0.375, 1.0, 0.375, 1.0, 0.3438, 1.0, 0.75, 1.0, 0.7812, 1.0, 0.7812, 1.0, 0.75, 1.0, 0.3125, 1.0, 0.3438, 1.0, 0.3438, 1.0, 0.3125, 1.0, 0.7188, 1.0, 0.75, 1.0, 0.75, 1.0, 0.7188, 1.0, 0.2812, 1.0, 0.3125, 1.0, 0.3125, 1.0, 0.2812, 1.0, 0.6875, 1.0, 0.7188, 1.0, 0.7188, 1.0, 0.6875, 1.0, 0.25, 1.0, 0.2812, 1.0, 0.2812, 1.0, 0.25, 1.0, 0.6562, 1.0, 0.6875, 1.0, 0.6875, 1.0, 0.6562, 1.0, 0.2188, 1.0, 0.25, 1.0, 0.25, 1.0, 0.2188, 1.0, 0.625, 1.0, 0.6562, 1.0, 0.6562, 1.0, 0.625, 1.0, 0.1875, 1.0, 0.2188, 1.0, 0.2188, 1.0, 0.1875, 1.0, 0.4062, 1.0, 0.4375, 1.0, 0.4375, 1.0, 0.4062, 1.0, 0.9062, 1.0, 0.9375, 1.0, 0.9375, 1.0, 0.9062, 1.0, 0.0625, 1.0, 0.09375, 1.0, 0.09375, 1.0, 0.0625, 1.0, 0.4688, 1.0, 0.5, 1.0, 0.5, 1.0, 0.4688, 1.0, 0.875, 1.0, 0.9062, 1.0, 0.9062, 1.0, 0.875, 1.0, 0.03125, 1.0, 0.0625, 1.0, 0.0625, 1.0, 0.03125, 1.0, 0.4375, 1.0, 0.4688, 1.0, 0.4688, 1.0, 0.4375, 1.0, 0.8438, 1.0, 0.875, 1.0, 0.875, 1.0, 0.8438, 1.0, 0.0, 1.0, 0.03125, 1.0, 0.03125, 1.0, 0.0, 1.0, 0.4062, 1.0, 0.4375, 1.0, 0.4375, 1.0, 0.4062, 1.0, 0.8125, 1.0, 0.8438, 1.0, 0.8438, 1.0, 0.8125, 1.0, 0.375, 1.0, 0.4062, 1.0, 0.4062, 1.0, 0.375, 1.0, 0.7812, 1.0, 0.8125, 1.0, 0.8125, 1.0, 0.7812, 1.0, 0.3438, 1.0, 0.375, 1.0, 0.375, 1.0, 0.3438, 1.0, 0.75, 1.0, 0.7812, 1.0, 0.7812, 1.0, 0.75, 1.0, 0.3125, 1.0, 0.3438, 1.0, 0.3438, 1.0, 0.3125, 1.0, 0.7188, 1.0, 0.75, 1.0, 0.75, 1.0, 0.7188, 1.0, 0.2812, 1.0, 0.3125, 1.0, 0.3125, 1.0, 0.2812, 1.0, 0.6875, 1.0, 0.7188, 1.0, 0.7188, 1.0, 0.6875, 1.0, 0.25, 1.0, 0.2812, 1.0, 0.2812, 1.0, 0.25, 1.0, 0.6562, 1.0, 0.6875, 1.0, 0.6875, 1.0, 0.6562, 1.0, 0.2188, 1.0, 0.25, 1.0, 0.25, 1.0, 0.2188, 1.0, 0.625, 1.0, 0.6562, 1.0, 0.6562, 1.0, 0.625, 1.0, 0.1875, 1.0, 0.2188, 1.0, 0.2188, 1.0, 0.1875, 1.0, 0.5938, 1.0, 0.625, 1.0, 0.625, 1.0, 0.5938, 1.0, 0.1562, 1.0, 0.1875, 1.0, 0.1875, 1.0, 0.1562, 1.0, 0.5625, 1.0, 0.5938, 1.0, 0.5938, 1.0, 0.5625, 1.0, 0.9688, 1.0, 1.0, 1.0, 1.0, 1.0, 0.9688, 1.0, 0.125, 1.0, 0.1562, 1.0, 0.1562, 1.0, 0.125, 1.0, 0.5312, 1.0, 0.5625, 1.0, 0.5625, 1.0, 0.5312, 1.0, 0.9375, 1.0, 0.9688, 1.0, 0.9688, 1.0, 0.9375, 1.0, 0.09375, 1.0, 0.125, 1.0, 0.125, 1.0, 0.09375, 1.0, 0.3125, 1.0, 0.3438, 1.0, 0.3438, 1.0, 0.3125, 1.0, 0.8125, 1.0, 0.8438, 1.0, 0.8438, 1.0, 0.8125, 1.0, 0.375, 1.0, 0.4062, 1.0, 0.4062, 1.0, 0.375, 1.0, 0.7812, 1.0, 0.8125, 1.0, 0.8125, 1.0, 0.7812, 1.0, 0.3438, 1.0, 0.375, 1.0, 0.375, 1.0, 0.3438, 1.0, 0.75, 1.0, 0.7812, 1.0, 0.7812, 1.0, 0.75, 1.0, 0.3125, 1.0, 0.3438, 1.0, 0.3438, 1.0, 0.3125, 1.0, 0.7188, 1.0, 0.75, 1.0, 0.75, 1.0, 0.7188, 1.0, 0.2812, 1.0, 0.3125, 1.0, 0.3125, 1.0, 0.2812, 1.0, 0.6875, 1.0, 0.7188, 1.0, 0.7188, 1.0, 0.6875, 1.0, 0.25, 1.0, 0.2812, 1.0, 0.2812, 1.0, 0.25, 1.0, 0.6562, 1.0, 0.6875, 1.0, 0.6875, 1.0, 0.6562, 1.0, 0.2188, 1.0, 0.25, 1.0, 0.25, 1.0, 0.2188, 1.0, 0.625, 1.0, 0.6562, 1.0, 0.6562, 1.0, 0.625, 1.0, 0.1875, 1.0, 0.2188, 1.0, 0.2188, 1.0, 0.1875, 1.0, 0.5938, 1.0, 0.625, 1.0, 0.625, 1.0, 0.5938, 1.0, 0.1562, 1.0, 0.1875, 1.0, 0.1875, 1.0, 0.1562, 1.0, 0.5625, 1.0, 0.5938, 1.0, 0.5938, 1.0, 0.5625, 1.0, 0.9688, 1.0, 1.0, 1.0, 1.0, 1.0, 0.9688, 1.0, 0.125, 1.0, 0.1562, 1.0, 0.1562, 1.0, 0.125, 1.0, 0.5312, 1.0, 0.5625, 1.0, 0.5625, 1.0, 0.5312, 1.0, 0.9375, 1.0, 0.9688, 1.0, 0.9688, 1.0, 0.9375, 1.0, 0.09375, 1.0, 0.125, 1.0, 0.125, 1.0, 0.09375, 1.0, 0.5, 1.0, 0.5312, 1.0, 0.5312, 1.0, 0.5, 1.0, 0.9062, 1.0, 0.9375, 1.0, 0.9375, 1.0, 0.9062, 1.0, 0.0625, 1.0, 0.09375, 1.0, 0.09375, 1.0, 0.0625, 1.0, 0.4688, 1.0, 0.5, 1.0, 0.5, 1.0, 0.4688, 1.0, 0.875, 1.0, 0.9062, 1.0, 0.9062, 1.0, 0.875, 1.0, 0.03125, 1.0, 0.0625, 1.0, 0.0625, 1.0, 0.03125, 1.0, 0.4375, 1.0, 0.4688, 1.0, 0.4688, 1.0, 0.4375, 1.0, 0.8438, 1.0, 0.875, 1.0, 0.875, 1.0, 0.8438, 1.0, 0.0, 1.0, 0.03125, 1.0, 0.03125, 1.0, 0.0, 1.0, 0.2188, 1.0, 0.25, 1.0, 0.25, 1.0, 0.2188, 1.0, 0.7188, 1.0, 0.75, 1.0, 0.75, 1.0, 0.7188, 1.0, 0.2812, 1.0, 0.3125, 1.0, 0.3125, 1.0, 0.2812, 1.0, 0.6875, 1.0, 0.7188, 1.0, 0.7188, 1.0, 0.6875, 1.0, 0.25, 1.0, 0.2812, 1.0, 0.2812, 1.0, 0.25, 1.0, 0.6562, 1.0, 0.6875, 1.0, 0.6875, 1.0, 0.6562, 1.0, 0.2188, 1.0, 0.25, 1.0, 0.25, 1.0, 0.2188, 1.0, 0.625, 1.0, 0.6562, 1.0, 0.6562, 1.0, 0.625, 1.0, 0.1875, 1.0, 0.2188, 1.0, 0.2188, 1.0, 0.1875, 1.0, 0.5938, 1.0, 0.625, 1.0, 0.625, 1.0, 0.5938, 1.0, 0.1562, 1.0, 0.1875, 1.0, 0.1875, 1.0, 0.1562, 1.0, 0.5625, 1.0, 0.5938, 1.0, 0.5938, 1.0, 0.5625, 1.0, 0.9688, 1.0, 1.0, 1.0, 1.0, 1.0, 0.9688, 1.0, 0.125, 1.0, 0.1562, 1.0, 0.1562, 1.0, 0.125, 1.0, 0.5312, 1.0, 0.5625, 1.0, 0.5625, 1.0, 0.5312, 1.0, 0.9375, 1.0, 0.9688, 1.0, 0.9688, 1.0, 0.9375, 1.0, 0.09375, 1.0, 0.125, 1.0, 0.125, 1.0, 0.09375, 1.0, 0.5, 1.0, 0.5312, 1.0, 0.5312, 1.0, 0.5, 1.0, 0.9062, 1.0, 0.9375, 1.0, 0.9375, 1.0, 0.9062, 1.0, 0.0625, 1.0, 0.09375, 1.0, 0.09375, 1.0, 0.0625, 1.0, 0.4688, 1.0, 0.5, 1.0, 0.5, 1.0, 0.4688, 1.0, 0.875, 1.0, 0.9062, 1.0, 0.9062, 1.0, 0.875, 1.0, 0.03125, 1.0, 0.0625, 1.0, 0.0625, 1.0, 0.03125, 1.0, 0.4375, 1.0, 0.4688, 1.0, 0.4688, 1.0, 0.4375, 1.0, 0.8438, 1.0, 0.875, 1.0, 0.875, 1.0, 0.8438, 1.0, 0.0, 1.0, 0.03125, 1.0, 0.03125, 1.0, 0.0, 1.0, 0.4062, 1.0, 0.4375, 1.0, 0.4375, 1.0, 0.4062, 1.0, 0.8125, 1.0, 0.8438, 1.0, 0.8438, 1.0, 0.8125, 1.0, 0.375, 1.0, 0.4062, 1.0, 0.4062, 1.0, 0.375, 1.0, 0.7812, 1.0, 0.8125, 1.0, 0.8125, 1.0, 0.7812, 1.0, 0.3438, 1.0, 0.375, 1.0, 0.375, 1.0, 0.3438, 1.0, 0.75, 1.0, 0.7812, 1.0, 0.7812, 1.0, 0.75, 1.0, 0.9688, 1.0, 1.0, 1.0, 1.0, 1.0, 0.9688, 1.0, 0.625, 1.0, 0.6562, 1.0, 0.6562, 1.0, 0.625, 1.0, 0.1875, 1.0, 0.2188, 1.0, 0.2188, 1.0, 0.1875, 1.0, 0.5938, 1.0, 0.625, 1.0, 0.625, 1.0, 0.5938, 1.0, 0.1562, 1.0, 0.1875, 1.0, 0.1875, 1.0, 0.1562, 1.0, 0.5625, 1.0, 0.5938, 1.0, 0.5938, 1.0, 0.5625, 1.0, 0.9688, 1.0, 1.0, 1.0, 1.0, 1.0, 0.9688, 1.0, 0.125, 1.0, 0.1562, 1.0, 0.1562, 1.0, 0.125, 1.0, 0.5312, 1.0, 0.5625, 1.0, 0.5625, 1.0, 0.5312, 1.0, 0.9375, 1.0, 0.9688, 1.0, 0.9688, 1.0, 0.9375, 1.0, 0.09375, 1.0, 0.125, 1.0, 0.125, 1.0, 0.09375, 1.0, 0.5, 1.0, 0.5312, 1.0, 0.5312, 1.0, 0.5, 1.0, 0.9062, 1.0, 0.9375, 1.0, 0.9375, 1.0, 0.9062, 1.0, 0.0625, 1.0, 0.09375, 1.0, 0.09375, 1.0, 0.0625, 1.0, 0.4688, 1.0, 0.5, 1.0, 0.5, 1.0, 0.4688, 1.0, 0.875, 1.0, 0.9062, 1.0, 0.9062, 1.0, 0.875, 1.0, 0.03125, 1.0, 0.0625, 1.0, 0.0625, 1.0, 0.03125, 1.0, 0.4375, 1.0, 0.4688, 1.0, 0.4688, 1.0, 0.4375, 1.0, 0.8438, 1.0, 0.875, 1.0, 0.875, 1.0, 0.8438, 1.0, 0.0, 1.0, 0.03125, 1.0, 0.03125, 1.0, 0.0, 1.0, 0.4062, 1.0, 0.4375, 1.0, 0.4375, 1.0, 0.4062, 1.0, 0.8125, 1.0, 0.8438, 1.0, 0.8438, 1.0, 0.8125, 1.0, 0.375, 1.0, 0.4062, 1.0, 0.4062, 1.0, 0.375, 1.0, 0.7812, 1.0, 0.8125, 1.0, 0.8125, 1.0, 0.7812, 1.0, 0.3438, 1.0, 0.375, 1.0, 0.375, 1.0, 0.3438, 1.0, 0.75, 1.0, 0.7812, 1.0, 0.7812, 1.0, 0.75, 1.0, 0.3125, 1.0, 0.3438, 1.0, 0.3438, 1.0, 0.3125, 1.0, 0.7188, 1.0, 0.75, 1.0, 0.75, 1.0, 0.7188, 1.0, 0.2812, 1.0, 0.3125, 1.0, 0.3125, 1.0, 0.2812, 1.0, 0.6875, 1.0, 0.7188, 1.0, 0.7188, 1.0, 0.6875, 1.0, 0.25, 1.0, 0.2812, 1.0, 0.2812, 1.0, 0.25, 1.0, 0.6562, 1.0, 0.6875, 1.0, 0.6875, 1.0, 0.6562, 1.0, 0.875, 1.0, 0.9062, 1.0, 0.9062, 1.0, 0.875, 1.0, 0.125, 1.0, 0.1562, 1.0, 0.1562, 1.0, 0.125, 1.0, 0.5312, 1.0, 0.5625, 1.0, 0.5625, 1.0, 0.5312, 1.0, 0.9375, 1.0, 0.9688, 1.0, 0.9688, 1.0, 0.9375, 1.0, 0.09375, 1.0, 0.125, 1.0, 0.125, 1.0, 0.09375, 1.0, 0.5, 1.0, 0.5312, 1.0, 0.5312, 1.0, 0.5, 1.0, 0.9062, 1.0, 0.9375, 1.0, 0.9375, 1.0, 0.9062, 1.0, 0.0625, 1.0, 0.09375, 1.0, 0.09375, 1.0, 0.0625, 1.0, 0.4688, 1.0, 0.5, 1.0, 0.5, 1.0, 0.4688, 1.0, 0.875, 1.0, 0.9062, 1.0, 0.9062, 1.0, 0.875, 1.0, 0.03125, 1.0, 0.0625, 1.0, 0.0625, 1.0, 0.03125, 1.0, 0.4375, 1.0, 0.4688, 1.0, 0.4688, 1.0, 0.4375, 1.0, 0.8438, 1.0, 0.875, 1.0, 0.875, 1.0, 0.8438, 1.0, 0.0, 1.0, 0.03125, 1.0, 0.03125, 1.0, 0.0, 1.0, 0.4062, 1.0, 0.4375, 1.0, 0.4375, 1.0, 0.4062, 1.0, 0.8125, 1.0, 0.8438, 1.0, 0.8438, 1.0, 0.8125, 1.0, 0.375, 1.0, 0.4062, 1.0, 0.4062, 1.0, 0.375, 1.0, 0.7812, 1.0, 0.8125, 1.0, 0.8125, 1.0, 0.7812, 1.0, 0.3438, 1.0, 0.375, 1.0, 0.375, 1.0, 0.3438, 1.0, 0.75, 1.0, 0.7812, 1.0, 0.7812, 1.0, 0.75, 1.0, 0.3125, 1.0, 0.3438, 1.0, 0.3438, 1.0, 0.3125, 1.0, 0.7188, 1.0, 0.75, 1.0, 0.75, 1.0, 0.7188, 1.0, 0.2812, 1.0, 0.3125, 1.0, 0.3125, 1.0, 0.2812, 1.0, 0.6875, 1.0, 0.7188, 1.0, 0.7188, 1.0, 0.6875, 1.0, 0.25, 1.0, 0.2812, 1.0, 0.2812, 1.0, 0.25, 1.0, 0.6562, 1.0, 0.6875, 1.0, 0.6875, 1.0, 0.6562, 1.0, 0.2188, 1.0, 0.25, 1.0, 0.25, 1.0, 0.2188, 1.0, 0.625, 1.0, 0.6562, 1.0, 0.6562, 1.0, 0.625, 1.0, 0.1875, 1.0, 0.2188, 1.0, 0.2188, 1.0, 0.1875, 1.0, 0.5938, 1.0, 0.625, 1.0, 0.625, 1.0, 0.5938, 1.0, 0.1562, 1.0, 0.1875, 1.0, 0.1875, 1.0, 0.1562, 1.0, 0.5625, 1.0, 0.5938, 1.0, 0.5938, 1.0, 0.5625, 1.0, 0.7812, 1.0, 0.8125, 1.0, 0.8125, 1.0, 0.7812, 1.0, 0.03125, 1.0, 0.0625, 1.0, 0.0625, 1.0, 0.03125, 1.0, 0.4375, 1.0, 0.4688, 1.0, 0.4688, 1.0, 0.4375, 1.0, 0.8438, 1.0, 0.875, 1.0, 0.875, 1.0, 0.8438, 1.0, 0.0, 1.0, 0.03125, 1.0, 0.03125, 1.0, 0.0, 1.0, 0.4062, 1.0, 0.4375, 1.0, 0.4375, 1.0, 0.4062, 1.0, 0.8125, 1.0, 0.8438, 1.0, 0.8438, 1.0, 0.8125, 1.0, 0.375, 1.0, 0.4062, 1.0, 0.4062, 1.0, 0.375, 1.0, 0.7812, 1.0, 0.8125, 1.0, 0.8125, 1.0, 0.7812, 1.0, 0.3438, 1.0, 0.375, 1.0, 0.375, 1.0, 0.3438, 1.0, 0.75, 1.0, 0.7812, 1.0, 0.7812, 1.0, 0.75, 1.0, 0.3125, 1.0, 0.3438, 1.0, 0.3438, 1.0, 0.3125, 1.0, 0.7188, 1.0, 0.75, 1.0, 0.75, 1.0, 0.7188, 1.0, 0.2812, 1.0, 0.3125, 1.0, 0.3125, 1.0, 0.2812, 1.0, 0.6875, 1.0, 0.7188, 1.0, 0.7188, 1.0, 0.6875, 1.0, 0.25, 1.0, 0.2812, 1.0, 0.2812, 1.0, 0.25, 1.0, 0.6562, 1.0, 0.6875, 1.0, 0.6875, 1.0, 0.6562, 1.0, 0.2188, 1.0, 0.25, 1.0, 0.25, 1.0, 0.2188, 1.0, 0.625, 1.0, 0.6562, 1.0, 0.6562, 1.0, 0.625, 1.0, 0.1875, 1.0, 0.2188, 1.0, 0.2188, 1.0, 0.1875, 1.0, 0.5938, 1.0, 0.625, 1.0, 0.625, 1.0, 0.5938, 1.0, 0.1562, 1.0, 0.1875, 1.0, 0.1875, 1.0, 0.1562, 1.0, 0.5625, 1.0, 0.5938, 1.0, 0.5938, 1.0, 0.5625, 1.0, 0.9688, 1.0, 1.0, 1.0, 1.0, 1.0, 0.9688, 1.0, 0.125, 1.0, 0.1562, 1.0, 0.1562, 1.0, 0.125, 1.0, 0.5312, 1.0, 0.5625, 1.0, 0.5625, 1.0, 0.5312, 1.0, 0.9375, 1.0, 0.9688, 1.0, 0.9688, 1.0, 0.9375, 1.0, 0.09375, 1.0, 0.125, 1.0, 0.125, 1.0, 0.09375, 1.0, 0.5, 1.0, 0.5312, 1.0, 0.5312, 1.0, 0.5, 1.0, 0.9062, 1.0, 0.9375, 1.0, 0.9375, 1.0, 0.9062, 1.0, 0.0625, 1.0, 0.09375, 1.0, 0.09375, 1.0, 0.0625, 1.0, 0.4688, 1.0, 0.5, 1.0, 0.5, 1.0, 0.4688, 1.0, 0.6875, 1.0, 0.7188, 1.0, 0.7188, 1.0, 0.6875, 1.0, 0.3438, 1.0, 0.375, 1.0, 0.375, 1.0, 0.3438, 1.0, 0.75, 1.0, 0.7812, 1.0, 0.7812, 1.0, 0.75, 1.0, 0.3125, 1.0, 0.3438, 1.0, 0.3438, 1.0, 0.3125, 1.0, 0.7188, 1.0, 0.75, 1.0, 0.75, 1.0, 0.7188, 1.0, 0.2812, 1.0, 0.3125, 1.0, 0.3125, 1.0, 0.2812, 1.0, 0.6875, 1.0, 0.7188, 1.0, 0.7188, 1.0, 0.6875, 1.0, 0.25, 1.0, 0.2812, 1.0, 0.2812, 1.0, 0.25, 1.0, 0.6562, 1.0, 0.6875, 1.0, 0.6875, 1.0, 0.6562, 1.0, 0.2188, 1.0, 0.25, 1.0, 0.25, 1.0, 0.2188, 1.0, 0.625, 1.0, 0.6562, 1.0, 0.6562, 1.0, 0.625, 1.0, 0.1875, 1.0, 0.2188, 1.0, 0.2188, 1.0, 0.1875, 1.0, 0.5938, 1.0, 0.625, 1.0, 0.625, 1.0, 0.5938, 1.0, 0.1562, 1.0, 0.1875, 1.0, 0.1875, 1.0, 0.1562, 1.0, 0.5625, 1.0, 0.5938, 1.0, 0.5938, 1.0, 0.5625, 1.0, 0.9688, 1.0, 1.0, 1.0, 1.0, 1.0, 0.9688, 1.0, 0.125, 1.0, 0.1562, 1.0, 0.1562, 1.0, 0.125, 1.0, 0.5312, 1.0, 0.5625, 1.0, 0.5625, 1.0, 0.5312, 1.0, 0.9375, 1.0, 0.9688, 1.0, 0.9688, 1.0, 0.9375, 1.0, 0.09375, 1.0, 0.125, 1.0, 0.125, 1.0, 0.09375, 1.0, 0.5, 1.0, 0.5312, 1.0, 0.5312, 1.0, 0.5, 1.0, 0.9062, 1.0, 0.9375, 1.0, 0.9375, 1.0, 0.9062, 1.0, 0.0625, 1.0, 0.09375, 1.0, 0.09375, 1.0, 0.0625, 1.0, 0.4688, 1.0, 0.5, 1.0, 0.5, 1.0, 0.4688, 1.0, 0.875, 1.0, 0.9062, 1.0, 0.9062, 1.0, 0.875, 1.0, 0.03125, 1.0, 0.0625, 1.0, 0.0625, 1.0, 0.03125, 1.0, 0.4375, 1.0, 0.4688, 1.0, 0.4688, 1.0, 0.4375, 1.0, 0.8438, 1.0, 0.875, 1.0, 0.875, 1.0, 0.8438, 1.0, 0.0, 1.0, 0.03125, 1.0, 0.03125, 1.0, 0.0, 1.0, 0.4062, 1.0, 0.4375, 1.0, 0.4375, 1.0, 0.4062, 1.0, 0.8125, 1.0, 0.8438, 1.0, 0.8438, 1.0, 0.8125, 1.0, 0.375, 1.0, 0.4062, 1.0, 0.4062, 1.0, 0.375, 1.0, 0.5938, 1.0, 0.625, 1.0, 0.625, 1.0, 0.5938, 1.0, 0.25, 1.0, 0.2812, 1.0, 0.2812, 1.0, 0.25, 1.0, 0.6562, 1.0, 0.6875, 1.0, 0.6875, 1.0, 0.6562, 1.0, 0.2188, 1.0, 0.25, 1.0, 0.25, 1.0, 0.2188, 1.0, 0.625, 1.0, 0.6562, 1.0, 0.6562, 1.0, 0.625, 1.0, 0.1875, 1.0, 0.2188, 1.0, 0.2188, 1.0, 0.1875, 1.0, 0.5938, 1.0, 0.625, 1.0, 0.625, 1.0, 0.5938, 1.0, 0.1562, 1.0, 0.1875, 1.0, 0.1875, 1.0, 0.1562, 1.0, 0.5625, 1.0, 0.5938, 1.0, 0.5938, 1.0, 0.5625, 1.0, 0.9688, 1.0, 1.0, 1.0, 1.0, 1.0, 0.9688, 1.0, 0.125, 1.0, 0.1562, 1.0, 0.1562, 1.0, 0.125, 1.0, 0.5312, 1.0, 0.5625, 1.0, 0.5625, 1.0, 0.5312, 1.0, 0.9375, 1.0, 0.9688, 1.0, 0.9688, 1.0, 0.9375, 1.0, 0.09375, 1.0, 0.125, 1.0, 0.125, 1.0, 0.09375, 1.0, 0.5, 1.0, 0.5312, 1.0, 0.5312, 1.0, 0.5, 1.0, 0.9062, 1.0, 0.9375, 1.0, 0.9375, 1.0, 0.9062, 1.0, 0.0625, 1.0, 0.09375, 1.0, 0.09375, 1.0, 0.0625, 1.0, 0.4688, 1.0, 0.5, 1.0, 0.5, 1.0, 0.4688, 1.0, 0.875, 1.0, 0.9062, 1.0, 0.9062, 1.0, 0.875, 1.0, 0.03125, 1.0, 0.0625, 1.0, 0.0625, 1.0, 0.03125, 1.0, 0.4375, 1.0, 0.4688, 1.0, 0.4688, 1.0, 0.4375, 1.0, 0.8438, 1.0, 0.875, 1.0, 0.875, 1.0, 0.8438, 1.0, 0.0, 1.0, 0.03125, 1.0, 0.03125, 1.0, 0.0, 1.0, 0.4062, 1.0, 0.4375, 1.0, 0.4375, 1.0, 0.4062, 1.0, 0.8125, 1.0, 0.8438, 1.0, 0.8438, 1.0, 0.8125, 1.0, 0.375, 1.0, 0.4062, 1.0, 0.4062, 1.0, 0.375, 1.0, 0.7812, 1.0, 0.8125, 1.0, 0.8125, 1.0, 0.7812, 1.0, 0.3438, 1.0, 0.375, 1.0, 0.375, 1.0, 0.3438, 1.0, 0.75, 1.0, 0.7812, 1.0, 0.7812, 1.0, 0.75, 1.0, 0.3125, 1.0, 0.3438, 1.0, 0.3438, 1.0, 0.3125, 1.0, 0.7188, 1.0, 0.75, 1.0, 0.75, 1.0, 0.7188, 1.0, 0.2812, 1.0, 0.3125, 1.0, 0.3125, 1.0, 0.2812, 1.0, 0.5, 1.0, 0.5312, 1.0, 0.5312, 1.0, 0.5, 1.0, 0.1562, 1.0, 0.1875, 1.0, 0.1875, 1.0, 0.1562, 1.0, 0.5625, 1.0, 0.5938, 1.0, 0.5938, 1.0, 0.5625, 1.0, 0.9688, 1.0, 1.0, 1.0, 1.0, 1.0, 0.9688, 1.0, 0.125, 1.0, 0.1562, 1.0, 0.1562, 1.0, 0.125, 1.0, 0.5312, 1.0, 0.5625, 1.0, 0.5625, 1.0, 0.5312, 1.0, 0.9375, 1.0, 0.9688, 1.0, 0.9688, 1.0, 0.9375, 1.0, 0.09375, 1.0, 0.125, 1.0, 0.125, 1.0, 0.09375, 1.0, 0.5, 1.0, 0.5312, 1.0, 0.5312, 1.0, 0.5, 1.0, 0.9062, 1.0, 0.9375, 1.0, 0.9375, 1.0, 0.9062, 1.0, 0.0625, 1.0, 0.09375, 1.0, 0.09375, 1.0, 0.0625, 1.0, 0.4688, 1.0, 0.5, 1.0, 0.5, 1.0, 0.4688, 1.0, 0.875, 1.0, 0.9062, 1.0, 0.9062, 1.0, 0.875, 1.0, 0.03125, 1.0, 0.0625, 1.0, 0.0625, 1.0, 0.03125, 1.0, 0.4375, 1.0, 0.4688, 1.0, 0.4688, 1.0, 0.4375, 1.0, 0.8438, 1.0, 0.875, 1.0, 0.875, 1.0, 0.8438, 1.0, 0.0, 1.0, 0.03125, 1.0, 0.03125, 1.0, 0.0, 1.0, 0.4062, 1.0, 0.4375, 1.0, 0.4375, 1.0, 0.4062, 1.0, 0.8125, 1.0, 0.8438, 1.0, 0.8438, 1.0, 0.8125, 1.0, 0.375, 1.0, 0.4062, 1.0, 0.4062, 1.0, 0.375, 1.0, 0.7812, 1.0, 0.8125, 1.0, 0.8125, 1.0, 0.7812, 1.0, 0.3438, 1.0, 0.375, 1.0, 0.375, 1.0, 0.3438, 1.0, 0.75, 1.0, 0.7812, 1.0, 0.7812, 1.0, 0.75, 1.0, 0.3125, 1.0, 0.3438, 1.0, 0.3438, 1.0, 0.3125, 1.0, 0.7188, 1.0, 0.75, 1.0, 0.75, 1.0, 0.7188, 1.0, 0.2812, 1.0, 0.3125, 1.0, 0.3125, 1.0, 0.2812, 1.0, 0.6875, 1.0, 0.7188, 1.0, 0.7188, 1.0, 0.6875, 1.0, 0.25, 1.0, 0.2812, 1.0, 0.2812, 1.0, 0.25, 1.0, 0.6562, 1.0, 0.6875, 1.0, 0.6875, 1.0, 0.6562, 1.0, 0.2188, 1.0, 0.25, 1.0, 0.25, 1.0, 0.2188, 1.0, 0.625, 1.0, 0.6562, 1.0, 0.6562, 1.0, 0.625, 1.0, 0.1875, 1.0, 0.2188, 1.0, 0.2188, 1.0, 0.1875, 1.0, 0.5312, 1.0, 0.5625, 1.0, 0.5625, 1.0, 0.5312, 1.0, 0.9062, 1.0, 0.9375, 1.0, 0.9375, 1.0, 0.9062, 1.0, 0.0625, 1.0, 0.09375, 1.0, 0.09375, 1.0, 0.0625, 1.0, 0.4688, 1.0, 0.5, 1.0, 0.5, 1.0, 0.4688, 1.0, 0.875, 1.0, 0.9062, 1.0, 0.9062, 1.0, 0.875, 1.0, 0.03125, 1.0, 0.0625, 1.0, 0.0625, 1.0, 0.03125, 1.0, 0.4375, 1.0, 0.4688, 1.0, 0.4688, 1.0, 0.4375, 1.0, 0.8438, 1.0, 0.875, 1.0, 0.875, 1.0, 0.8438, 1.0, 0.0, 1.0, 0.03125, 1.0, 0.03125, 1.0, 0.0, 1.0, 0.4062, 1.0, 0.4375, 1.0, 0.4375, 1.0, 0.4062, 1.0, 0.8125, 1.0, 0.8438, 1.0, 0.8438, 1.0, 0.8125, 1.0, 0.375, 1.0, 0.4062, 1.0, 0.4062, 1.0, 0.375, 1.0, 0.7812, 1.0, 0.8125, 1.0, 0.8125, 1.0, 0.7812, 1.0, 0.3438, 1.0, 0.375, 1.0, 0.375, 1.0, 0.3438, 1.0, 0.75, 1.0, 0.7812, 1.0, 0.7812, 1.0, 0.75, 1.0, 0.3125, 1.0, 0.3438, 1.0, 0.3438, 1.0, 0.3125, 1.0, 0.7188, 1.0, 0.75, 1.0, 0.75, 1.0, 0.7188, 1.0, 0.2812, 1.0, 0.3125, 1.0, 0.3125, 1.0, 0.2812, 1.0, 0.6875, 1.0, 0.7188, 1.0, 0.7188, 1.0, 0.6875, 1.0, 0.25, 1.0, 0.2812, 1.0, 0.2812, 1.0, 0.25, 1.0, 0.6562, 1.0, 0.6875, 1.0, 0.6875, 1.0, 0.6562, 1.0, 0.2188, 1.0, 0.25, 1.0, 0.25, 1.0, 0.2188, 1.0, 0.625, 1.0, 0.6562, 1.0, 0.6562, 1.0, 0.625, 1.0, 0.1875, 1.0, 0.2188, 1.0, 0.2188, 1.0, 0.1875, 1.0, 0.5938, 1.0, 0.625, 1.0, 0.625, 1.0, 0.5938, 1.0, 0.1562, 1.0, 0.1875, 1.0, 0.1875, 1.0, 0.1562, 1.0, 0.5625, 1.0, 0.5938, 1.0, 0.5938, 1.0, 0.5625, 1.0, 0.9688, 1.0, 1.0, 1.0, 1.0, 1.0, 0.9688, 1.0, 0.125, 1.0, 0.1562, 1.0, 0.1562, 1.0, 0.125, 1.0, 0.5312, 1.0, 0.5625, 1.0, 0.5625, 1.0, 0.5312, 1.0, 0.9375, 1.0, 0.9688, 1.0, 0.9688, 1.0, 0.9375, 1.0, 0.09375, 1.0, 0.125, 1.0, 0.125, 1.0, 0.09375, 1.0, 0.2968, 0.4854, 0.25, 0.49, 0.2032, 0.4854, 0.1582, 0.4717, 0.1167, 0.4496, 0.08029, 0.4197, 0.05045, 0.3833, 0.02827, 0.3418, 0.01461, 0.2968, 0.01, 0.25, 0.01461, 0.2032, 0.02827, 0.1582, 0.05045, 0.1167, 0.08029, 0.08029, 0.1167, 0.05045, 0.1582, 0.02827, 0.2032, 0.01461, 0.25, 0.01, 0.2968, 0.01461, 0.3418, 0.02827, 0.3833, 0.05045, 0.4197, 0.08029, 0.4496, 0.1167, 0.4717, 0.1582, 0.4854, 0.2032, 0.49, 0.25, 0.4854, 0.2968, 0.4717, 0.3418, 0.4496, 0.3833, 0.4197, 0.4197, 0.3833, 0.4496, 0.3418, 0.4717, 0.9375, 1.0, 0.9688, 1.0, 0.9688, 1.0, 0.9375, 1.0, 0.09375, 1.0, 0.125, 1.0, 0.125, 1.0, 0.09375, 1.0, 0.5, 1.0, 0.5312, 1.0, 0.5312, 1.0, 0.5, 1.0, 0.9062, 1.0, 0.9375, 1.0, 0.9375, 1.0, 0.9062, 1.0, 0.0625, 1.0, 0.09375, 1.0, 0.09375, 1.0, 0.0625, 1.0, 0.4688, 1.0, 0.5, 1.0, 0.5, 1.0, 0.4688, 1.0, 0.875, 1.0, 0.9062, 1.0, 0.9062, 1.0, 0.875, 1.0, 0.03125, 1.0, 0.0625, 1.0, 0.0625, 1.0, 0.03125, 1.0, 0.4375, 1.0, 0.4688, 1.0, 0.4688, 1.0, 0.4375, 1.0, 0.8438, 1.0, 0.875, 1.0, 0.875, 1.0, 0.8438, 1.0, 0.0, 1.0, 0.03125, 1.0, 0.03125, 1.0, 0.0, 1.0, 0.4062, 1.0, 0.4375, 1.0, 0.4375, 1.0, 0.4062, 1.0, 0.8125, 1.0, 0.8438, 1.0, 0.8438, 1.0, 0.8125, 1.0, 0.375, 1.0, 0.4062, 1.0, 0.4062, 1.0, 0.375, 1.0, 0.7812, 1.0, 0.8125, 1.0, 0.8125, 1.0, 0.7812, 1.0, 0.3438, 1.0, 0.375, 1.0, 0.375, 1.0, 0.3438, 1.0, 0.75, 1.0, 0.7812, 1.0, 0.7812, 1.0, 0.75, 1.0, 0.3125, 1.0, 0.3438, 1.0, 0.3438, 1.0, 0.3125, 1.0, 0.7188, 1.0, 0.75, 1.0, 0.75, 1.0, 0.7188, 1.0, 0.2812, 1.0, 0.3125, 1.0, 0.3125, 1.0, 0.2812, 1.0, 0.6875, 1.0, 0.7188, 1.0, 0.7188, 1.0, 0.6875, 1.0, 0.25, 1.0, 0.2812, 1.0, 0.2812, 1.0, 0.25, 1.0, 0.6562, 1.0, 0.6875, 1.0, 0.6875, 1.0, 0.6562, 1.0, 0.2188, 1.0, 0.25, 1.0, 0.25, 1.0, 0.2188, 1.0, 0.625, 1.0, 0.6562, 1.0, 0.6562, 1.0, 0.625, 1.0, 0.1875, 1.0, 0.2188, 1.0, 0.2188, 1.0, 0.1875, 1.0, 0.5938, 1.0, 0.625, 1.0, 0.625, 1.0, 0.5938, 1.0, 0.1562, 1.0, 0.1875, 1.0, 0.1875, 1.0, 0.1562, 1.0, 0.5625, 1.0, 0.5938, 1.0, 0.5938, 1.0, 0.5625, 1.0, 0.9688, 1.0, 1.0, 1.0, 1.0, 1.0, 0.9688, 1.0, 0.125, 1.0, 0.1562, 1.0, 0.1562, 1.0, 0.125, 1.0])
me_cylinder_005.materials.append(mat_noirmetalradiateur)
me_cylinder_005.update()
me_cube_006 = bpy.data.meshes.new('Cube.006')
me_cube_006.from_pydata([(-0.8685, -1.82, -0.9735), (-0.8685, -1.82, 0.9735), (-0.8685, 1.82, -0.9735), (-0.8685, 1.82, 0.9735), (0.8685, -1.82, -0.9735), (0.8685, -1.82, 0.9735), (0.8685, 1.82, -0.9735), (0.8685, 1.82, 0.9735), (-0.9604, -1.379, -1.0), (-0.9604, -1.379, 1.0), (-0.9604, 1.379, 1.0), (-0.9604, 1.379, -1.0), (0.9604, 1.379, -1.0), (0.9604, 1.379, 1.0), (0.9604, -1.379, 1.0), (0.9604, -1.379, -1.0), (-1.0, 1.82, -1.0), (-1.0, -1.82, -1.0), (-1.0, -1.82, 1.0), (-1.0, 1.82, 1.0), (1.0, 1.82, -1.0), (1.0, 1.82, 1.0), (1.0, -1.82, -1.0), (1.0, -1.82, 1.0)], [], [(17, 18, 19, 16), (2, 3, 7, 6), (20, 21, 23, 22), (4, 5, 1, 0), (11, 12, 15, 8), (13, 10, 9, 14), (0, 1, 18, 17), (3, 2, 16, 19), (2, 6, 20, 16), (7, 3, 19, 21), (6, 7, 21, 20), (5, 4, 22, 23), (4, 0, 17, 22), (1, 5, 23, 18), (11, 8, 17, 16), (9, 10, 19, 18), (12, 11, 16, 20), (10, 13, 21, 19), (15, 12, 20, 22), (13, 14, 23, 21), (8, 15, 22, 17), (14, 9, 18, 23)])
me_cube_006.polygons.foreach_set('use_smooth', [True] * 22)
_uv = me_cube_006.uv_layers.new(name='UVMap')
_uv.uv.foreach_set('vector', [0.375, 0.0, 0.625, 0.0, 0.625, 0.25, 0.375, 0.25, 0.4098, 0.2848, 0.5902, 0.2848, 0.5902, 0.4652, 0.4098, 0.4652, 0.375, 0.5, 0.625, 0.5, 0.625, 0.75, 0.375, 0.75, 0.4098, 0.7848, 0.5902, 0.7848, 0.5902, 0.9652, 0.4098, 0.9652, 0.1553, 0.5303, 0.3447, 0.5303, 0.3447, 0.7197, 0.1553, 0.7197, 0.6553, 0.5303, 0.8447, 0.5303, 0.8447, 0.7197, 0.6553, 0.7197, 0.4098, 0.9652, 0.5902, 0.9652, 0.625, 1.0, 0.375, 1.0, 0.5902, 0.2848, 0.4098, 0.2848, 0.375, 0.25, 0.625, 0.25, 0.4098, 0.2848, 0.4098, 0.4652, 0.375, 0.5, 0.375, 0.25, 0.5902, 0.4652, 0.5902, 0.2848, 0.625, 0.25, 0.625, 0.5, 0.4098, 0.4652, 0.5902, 0.4652, 0.625, 0.5, 0.375, 0.5, 0.5902, 0.7848, 0.4098, 0.7848, 0.375, 0.75, 0.625, 0.75, 0.4098, 0.7848, 0.4098, 0.9652, 0.375, 1.0, 0.375, 0.75, 0.5902, 0.9652, 0.5902, 0.7848, 0.625, 0.75, 0.625, 1.0, 0.1553, 0.5303, 0.1553, 0.7197, 0.125, 0.75, 0.125, 0.5, 0.8447, 0.7197, 0.8447, 0.5303, 0.875, 0.5, 0.875, 0.75, 0.3447, 0.5303, 0.1553, 0.5303, 0.125, 0.5, 0.375, 0.5, 0.8447, 0.5303, 0.6553, 0.5303, 0.625, 0.5, 0.875, 0.5, 0.3447, 0.7197, 0.3447, 0.5303, 0.375, 0.5, 0.375, 0.75, 0.6553, 0.5303, 0.6553, 0.7197, 0.625, 0.75, 0.625, 0.5, 0.1553, 0.7197, 0.3447, 0.7197, 0.375, 0.75, 0.125, 0.75, 0.6553, 0.7197, 0.8447, 0.7197, 0.875, 0.75, 0.625, 0.75])
me_cube_006.materials.append(mat_noirmetalradiateur)
me_cube_006.update()
me_cube_005 = bpy.data.meshes.new('Cube.005')
me_cube_005.from_pydata([(-0.9578, -1.0, -0.9578), (-0.9578, -1.0, 0.9578), (-0.9578, 0.235, -0.9578), (-0.9578, 0.235, 0.9578), (0.9578, -1.0, -0.9578), (0.9578, -1.0, 0.9578), (0.9578, 0.235, -0.9578), (0.9578, 0.235, 0.9578), (-1.0, -1.0, -1.0), (-1.0, -1.0, 1.0), (-1.0, 0.235, 1.0), (-1.0, 0.235, -1.0), (1.0, 0.01376, 0.8009), (1.0, 0.01376, 0.9282), (1.0, -0.7787, 0.9282), (1.0, -0.7787, 0.8009), (1.0, 0.235, 1.0), (1.0, 0.235, -1.0), (1.0, -1.0, -1.0), (1.0, -1.0, 1.0)], [], [(8, 9, 10, 11), (6, 4, 5, 7), (12, 13, 14, 15), (6, 2, 0, 4), (11, 17, 18, 8), (16, 10, 9, 19), (0, 1, 9, 8), (3, 2, 11, 10), (2, 6, 17, 11), (7, 3, 10, 16), (6, 7, 16, 17), (5, 4, 18, 19), (4, 0, 8, 18), (1, 5, 19, 9), (3, 7, 5, 1), (0, 2, 3, 1), (13, 12, 17, 16), (12, 15, 18, 17), (14, 13, 16, 19), (15, 14, 19, 18)])
_uv = me_cube_005.uv_layers.new(name='UVMap')
_uv.uv.foreach_set('vector', [0.375, 0.0, 0.625, 0.0, 0.625, 0.25, 0.375, 0.25, 0.3803, 0.4947, 0.3803, 0.7553, 0.6197, 0.7553, 0.6197, 0.4947, 0.4297, 0.5886, 0.5703, 0.5886, 0.5703, 0.6614, 0.4297, 0.6614, 0.3803, 0.4947, 0.3803, 0.2553, 0.3803, 0.9947, 0.3803, 0.7553, 0.125, 0.5, 0.375, 0.5, 0.375, 0.75, 0.125, 0.75, 0.625, 0.5, 0.875, 0.5, 0.875, 0.75, 0.625, 0.75, 0.3803, 0.9947, 0.6197, 0.9947, 0.625, 1.0, 0.375, 1.0, 0.6197, 0.2553, 0.3803, 0.2553, 0.375, 0.25, 0.625, 0.25, 0.3803, 0.2553, 0.3803, 0.4947, 0.375, 0.5, 0.375, 0.25, 0.6197, 0.4947, 0.6197, 0.2553, 0.625, 0.25, 0.625, 0.5, 0.3803, 0.4947, 0.6197, 0.4947, 0.625, 0.5, 0.375, 0.5, 0.6197, 0.7553, 0.3803, 0.7553, 0.375, 0.75, 0.625, 0.75, 0.3803, 0.7553, 0.3803, 0.9947, 0.375, 1.0, 0.375, 0.75, 0.6197, 0.9947, 0.6197, 0.7553, 0.625, 0.75, 0.625, 1.0, 0.6197, 0.2553, 0.6197, 0.4947, 0.6197, 0.7553, 0.6197, 0.9947, 0.3803, 0.9947, 0.3803, 0.2553, 0.6197, 0.2553, 0.6197, 0.9947, 0.5703, 0.5886, 0.4297, 0.5886, 0.375, 0.5, 0.625, 0.5, 0.4297, 0.5886, 0.4297, 0.6614, 0.375, 0.75, 0.375, 0.5, 0.5703, 0.6614, 0.5703, 0.5886, 0.625, 0.5, 0.625, 0.75, 0.4297, 0.6614, 0.5703, 0.6614, 0.625, 0.75, 0.375, 0.75])
me_cube_005.materials.append(mat_noirmetalradiateur)
me_cube_005.update()

# ---- objects
ob_light = bpy.data.objects.new('Light', light_light)
ob_camera = bpy.data.objects.new('Camera', cam_camera)
ob_cylinder_004 = bpy.data.objects.new('Cylinder.004', me_cylinder_005)
ob_cube = bpy.data.objects.new('Cube', me_cube_006)
ob_base = bpy.data.objects.new('Base', me_cube_005)

# ---- transforms, parenting, visibility, modifiers, constraints
ob_light.location = (4.076, 1.005, 5.904)
ob_light.rotation_euler = (0.6503, 0.05522, 1.866)
ob_light.lock_rotations_4d = False
ob_light.empty_display_type = 'ARROWS'
ob_light.color = (0.0, 0.0, 0.0, 0.0)
ob_light.lineart.crease_threshold = 0.0
ob_camera.location = (7.359, -6.926, 4.958)
ob_camera.rotation_euler = (1.109, 0.0, 0.8149)
ob_camera.lock_rotations_4d = False
ob_camera.empty_display_type = 'ARROWS'
ob_camera.color = (0.0, 0.0, 0.0, 0.0)
ob_camera.display_type = 'WIRE'
ob_camera.lineart.crease_threshold = 0.0
ob_cylinder_004.location = (1.188, 0.02352, 1.31)
_m = ob_cylinder_004.modifiers.new('Array', 'ARRAY')
_m.relative_offset_displace = (0.0, 0.0, -14.6)
_m = ob_cylinder_004.modifiers.new('Auto Smooth', 'NODES')
_m.node_group = ng_auto_smooth
_gi = [s.identifier for s in ng_auto_smooth.interface.items_tree if s.item_type == 'SOCKET' and s.in_out == 'INPUT']
_m[_gi[1]] = 0.5236  # Angle
ob_cube.location = (-0.8949, -0.0911, 0.7933)
ob_cube.scale = (0.1453, 0.02065, 0.7909)
_m = ob_cube.modifiers.new('Subdivision', 'SUBSURF')
_m.levels = 2
_m = ob_cube.modifiers.new('Array', 'ARRAY')
_m.count = 7
_m.relative_offset_displace = (1.05, 0.0, 0.0)
_m = ob_cube.modifiers.new('Array.001', 'ARRAY')
_m.relative_offset_displace = (0.0, 2.67, 0.0)
_m = ob_cube.modifiers.new('Auto Smooth', 'NODES')
_m.node_group = ng_auto_smooth
_gi = [s.identifier for s in ng_auto_smooth.interface.items_tree if s.item_type == 'SOCKET' and s.in_out == 'INPUT']
_m[_gi[1]] = 0.5236  # Angle
ob_base.location = (-0.003089, 0.05323, 0.7856)
ob_base.scale = (1.0, 0.1166, 0.7697)

# ---- collection membership
col_collection.objects.link(ob_light)
col_collection.objects.link(ob_camera)
col_collection.objects.link(ob_cylinder_004)
col_collection.objects.link(ob_cube)
col_collection.objects.link(ob_base)

# ---- scene / render settings (as saved in the file)
scene.camera = ob_camera
scene.frame_start = 1; scene.frame_end = 250; scene.frame_set(1)
scene.render.engine = 'BLENDER_EEVEE_NEXT'
scene.cycles.sampling_pattern = 'TABULATED_SOBOL'
bpy.context.view_layer.update()
